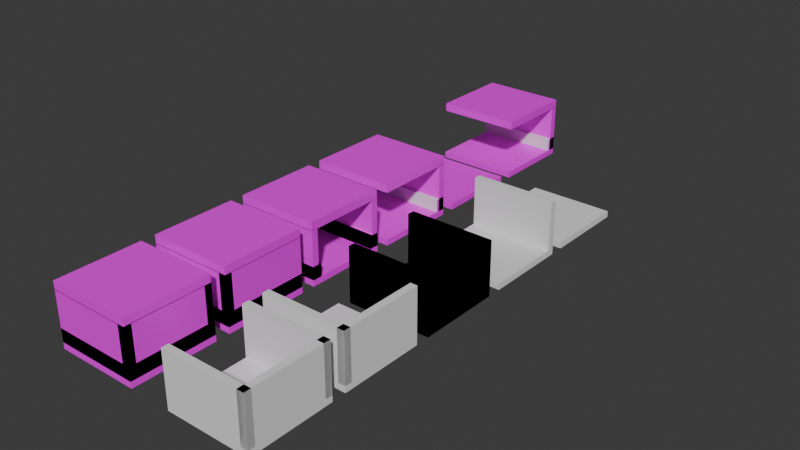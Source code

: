 # Source: TileExample.blend  (saved by Blender 4.3.34; exported with 4.5.12 LTS)
import bpy
from mathutils import Matrix  # noqa: F401  (used for matrix-valued properties, if any)

bpy.ops.wm.read_factory_settings(use_empty=True)
scene = bpy.context.scene
scene.name = 'Scene'

# ---- collections
col_collection = bpy.data.collections.new('Collection'); scene.collection.children.link(col_collection)

# ---- images (referenced by path relative to the original .blend; pixels are not part of the script)
import os
ASSET_DIR = os.environ.get("B2B_ASSET_DIR", "")  # directory of the original .blend (textures are referenced by path, not embedded)
HERE = os.path.dirname(os.path.abspath(__file__))  # packed textures are extracted next to this script under _unpacked/

def load_image(name, relpath, width, height, colorspace="sRGB"):
    """Load a texture the original file referenced (path relative to the .blend, or extracted next to this script)."""
    p = next((c for c in (os.path.join(HERE, relpath), os.path.join(ASSET_DIR, relpath)) if relpath and os.path.exists(c)), "")
    if p:
        img = bpy.data.images.load(p, check_existing=True)
        img.name = name
    else:  # same state as the original file: an image datablock whose file is absent (Cycles renders it pink)
        img = bpy.data.images.new(name, width, height)
        img.source = "FILE"
        img.filepath = "//" + (relpath or name)
    img.colorspace_settings.name = colorspace
    return img
img_carpet_texture_3628_x_3628_picture_srtvp454q7mqywzx_jpg = load_image('carpet-texture-3628-x-3628-picture-srtvp454q7mqywzx.jpg', 'carpet-texture-3628-x-3628-picture-srtvp454q7mqywzx.jpg', 1024, 1024, 'sRGB')
img_img_4535_1d7cd740_a9ca_49a9_b985_1756adbbad80_jpg = load_image('IMG_4535_1d7cd740-a9ca-49a9-b985-1756adbbad80.jpg', 'IMG_4535_1d7cd740-a9ca-49a9-b985-1756adbbad80.jpg', 1024, 1024, 'sRGB')
img_gettyimages_673515188_4e535852ebee4e8ca056a2d7b6aca4f5_jpg = load_image('GettyImages-673515188-4e535852ebee4e8ca056a2d7b6aca4f5.jpg', 'GettyImages-673515188-4e535852ebee4e8ca056a2d7b6aca4f5.jpg', 1024, 1024, 'sRGB')

# ---- materials (node trees are filled in below, after node groups)
mat_material_002 = bpy.data.materials.new('Material.002')
mat_material_001 = bpy.data.materials.new('Material.001')
mat_material_003 = bpy.data.materials.new('Material.003')
mat_material_004 = bpy.data.materials.new('Material.004')

# ---- material node trees
mat_material_002.use_nodes = True; mat_material_002.node_tree.nodes.clear()
_N = mat_material_002.node_tree.nodes; _L = mat_material_002.node_tree.links
n0 = _N.new('ShaderNodeBsdfPrincipled'); n0.name = 'Principled BSDF'; n0.location = (10, 300)
n1 = _N.new('ShaderNodeOutputMaterial'); n1.name = 'Material Output'; n1.location = (300, 300)
n2 = _N.new('ShaderNodeTexImage'); n2.name = 'Image Texture'; n2.location = (-280, 275)
n2.image = img_carpet_texture_3628_x_3628_picture_srtvp454q7mqywzx_jpg
_L.new(n0.outputs[0], n1.inputs[0])
_L.new(n2.outputs[0], n0.inputs[0])
n1.is_active_output = True
mat_material_001.use_nodes = True; mat_material_001.node_tree.nodes.clear()
_N = mat_material_001.node_tree.nodes; _L = mat_material_001.node_tree.links
n0 = _N.new('ShaderNodeBsdfPrincipled'); n0.name = 'Principled BSDF'; n0.location = (10, 300)
n1 = _N.new('ShaderNodeOutputMaterial'); n1.name = 'Material Output'; n1.location = (300, 300)
n2 = _N.new('ShaderNodeTexImage'); n2.name = 'Image Texture'; n2.location = (-280, 275)
n2.image = img_img_4535_1d7cd740_a9ca_49a9_b985_1756adbbad80_jpg
_L.new(n0.outputs[0], n1.inputs[0])
_L.new(n2.outputs[0], n0.inputs[0])
n1.is_active_output = True
mat_material_003.use_nodes = True; mat_material_003.node_tree.nodes.clear()
_N = mat_material_003.node_tree.nodes; _L = mat_material_003.node_tree.links
n0 = _N.new('ShaderNodeBsdfPrincipled'); n0.name = 'Principled BSDF'; n0.location = (10, 300)
n1 = _N.new('ShaderNodeOutputMaterial'); n1.name = 'Material Output'; n1.location = (300, 300)
_L.new(n0.outputs[0], n1.inputs[0])
n1.is_active_output = True
mat_material_004.use_nodes = True; mat_material_004.node_tree.nodes.clear()
_N = mat_material_004.node_tree.nodes; _L = mat_material_004.node_tree.links
n0 = _N.new('ShaderNodeBsdfPrincipled'); n0.name = 'Principled BSDF'; n0.location = (10, 300)
n1 = _N.new('ShaderNodeOutputMaterial'); n1.name = 'Material Output'; n1.location = (300, 300)
n2 = _N.new('ShaderNodeTexImage'); n2.name = 'Image Texture'; n2.location = (-280, 275)
n2.image = img_gettyimages_673515188_4e535852ebee4e8ca056a2d7b6aca4f5_jpg
_L.new(n0.outputs[0], n1.inputs[0])
_L.new(n2.outputs[0], n0.inputs[0])
n1.is_active_output = True

# ---- world
world_world = bpy.data.worlds.new('World'); scene.world = world_world
world_world.use_nodes = True; world_world.node_tree.nodes.clear()
_N = world_world.node_tree.nodes; _L = world_world.node_tree.links
n0 = _N.new('ShaderNodeOutputWorld'); n0.name = 'World Output'; n0.location = (300, 300)
n1 = _N.new('ShaderNodeBackground'); n1.name = 'Background'; n1.location = (10, 300)
n1.inputs[0].default_value = (0.05088, 0.05088, 0.05088, 1.0)
_L.new(n1.outputs[0], n0.inputs[0])
n0.is_active_output = True
world_world.color = (0.05088, 0.05088, 0.05088)
world_world.sun_shadow_jitter_overblur = 0.0

# ---- meshes
me_cube_023 = bpy.data.meshes.new('Cube.023')
me_cube_023.from_pydata([(-3.0, -3.0, -0.22), (-3.0, -3.0, 0.22), (-3.0, 3.0, -0.22), (-3.0, 3.0, 0.22), (3.0, -3.0, -0.22), (3.0, -3.0, 0.22), (3.0, 3.0, -0.22), (3.0, 3.0, 0.22)], [], [(0, 1, 3, 2), (2, 3, 7, 6), (6, 7, 5, 4), (4, 5, 1, 0), (2, 6, 4, 0), (7, 3, 1, 5)])
_uv = me_cube_023.uv_layers.new(name='UVMap')
_uv.uv.foreach_set('vector', [1.001, 0.9182, 1.001, 0.9974, 0.4872, 0.9974, 0.4872, 0.9182, 1.001, 0.9182, 1.001, 0.9974, 0.4872, 0.9974, 0.4872, 0.9182, 1.001, 0.9182, 1.001, 0.9974, 0.4872, 0.9974, 0.4872, 0.9182, 1.001, 0.9182, 1.001, 0.9974, 0.4872, 0.9974, 0.4872, 0.9182, 0.125, 0.5, 0.375, 0.5, 0.375, 0.75, 0.125, 0.75, 0.4966, 0.0536, 0.9949, 0.0536, 0.9949, 0.9145, 0.4966, 0.9145])
me_cube_023.update()
me_cube_036 = bpy.data.meshes.new('Cube.036')
me_cube_036.from_pydata([(-3.0, -3.0, -0.22), (-3.0, 3.0, -0.22), (-3.0, -3.0, 0.22), (3.0, -3.0, -0.22), (3.0, 3.0, -0.22), (3.0, -3.0, 0.22), (3.0, 3.0, 0.22), (-3.0, 3.0, 0.22), (-3.0, 3.0, 0.22), (-3.0, 2.5, 0.22), (-3.0, 3.0, 3.66), (3.0, 3.0, 0.22), (3.0, 2.5, 0.22), (3.0, 3.0, 3.66), (3.0, 2.5, 3.66), (-3.0, 2.5, 3.66), (-3.0, -3.0, 0.22), (-3.0, -2.5, 0.22), (-3.0, -3.0, 3.66), (3.0, -3.0, 0.22), (3.0, -2.5, 0.22), (3.0, -3.0, 3.66), (3.0, -2.5, 3.66), (-3.0, -2.5, 3.66)], [], [(1, 4, 3, 0), (0, 2, 7, 1), (3, 5, 2, 0), (4, 6, 5, 3), (6, 7, 2, 5), (1, 7, 6, 4), (9, 8, 11, 12), (8, 9, 15, 10), (11, 8, 10, 13), (12, 11, 13, 14), (14, 13, 10, 15), (9, 12, 14, 15), (16, 18, 23, 17), (17, 20, 19, 16), (19, 21, 18, 16), (20, 22, 21, 19), (22, 23, 18, 21), (17, 23, 22, 20)])
_uv = me_cube_036.uv_layers.new(name='UVMap')
_uv.uv.foreach_set('vector', [0.125, 0.5, 0.375, 0.5, 0.375, 0.75, 0.125, 0.75, 1.001, 0.9182, 1.001, 0.9974, 0.4872, 0.9974, 0.4872, 0.9182, 1.001, 0.9182, 1.001, 0.9974, 0.4872, 0.9974, 0.4872, 0.9182, 1.001, 0.9182, 1.001, 0.9974, 0.4872, 0.9974, 0.4872, 0.9182, 0.4966, 0.0536, 0.9949, 0.0536, 0.9949, 0.9145, 0.4966, 0.9145, 1.001, 0.9182, 1.001, 0.9974, 0.4872, 0.9974, 0.4872, 0.9182, 0.125, 0.5, 0.125, 0.75, 0.375, 0.75, 0.375, 0.5, 1.001, 0.9182, 0.4872, 0.9182, 0.4872, 0.9974, 1.001, 0.9974, 1.001, 0.9182, 0.4872, 0.9182, 0.4872, 0.9974, 1.001, 0.9974, 1.001, 0.9182, 0.4872, 0.9182, 0.4872, 0.9974, 1.001, 0.9974, 0.4966, 0.0536, 0.4966, 0.9145, 0.9949, 0.9145, 0.9949, 0.0536, 1.001, 0.9182, 0.4872, 0.9182, 0.4872, 0.9974, 1.001, 0.9974, 1.001, 0.9182, 1.001, 0.9974, 0.4872, 0.9974, 0.4872, 0.9182, 0.125, 0.5, 0.375, 0.5, 0.375, 0.75, 0.125, 0.75, 1.001, 0.9182, 1.001, 0.9974, 0.4872, 0.9974, 0.4872, 0.9182, 1.001, 0.9182, 1.001, 0.9974, 0.4872, 0.9974, 0.4872, 0.9182, 0.4966, 0.0536, 0.9949, 0.0536, 0.9949, 0.9145, 0.4966, 0.9145, 1.001, 0.9182, 1.001, 0.9974, 0.4872, 0.9974, 0.4872, 0.9182])
me_cube_036.update()
me_cube_038 = bpy.data.meshes.new('Cube.038')
me_cube_038.from_pydata([(-3.0, 3.0, -0.22), (3.0, 3.0, -0.22), (-3.0, 3.0, 0.22), (-3.0, -3.0, -0.22), (3.0, -3.0, -0.22), (-3.0, -3.0, 0.22), (3.0, -3.0, 0.22), (3.0, 3.0, 0.22), (-3.0, -3.0, 0.22), (-3.0, -2.5, 0.22), (-3.0, -3.0, 3.66), (3.0, -3.0, 0.22), (3.0, -2.5, 0.22), (3.0, -3.0, 3.66), (3.0, -2.5, 3.66), (-3.0, -2.5, 3.66), (-3.0, 3.0, 0.22), (-2.5, 3.0, 0.22), (-3.0, 3.0, 3.66), (-3.0, -3.0, 0.22), (-2.5, -3.0, 0.22), (-3.0, -3.0, 3.66), (-2.5, -3.0, 3.66), (-2.5, 3.0, 3.66)], [], [(1, 4, 3, 0), (0, 2, 7, 1), (3, 5, 2, 0), (4, 6, 5, 3), (6, 7, 2, 5), (1, 7, 6, 4), (9, 12, 11, 8), (8, 10, 15, 9), (11, 13, 10, 8), (12, 14, 13, 11), (14, 15, 10, 13), (9, 15, 14, 12), (16, 18, 23, 17), (17, 20, 19, 16), (19, 21, 18, 16), (20, 22, 21, 19), (22, 23, 18, 21), (17, 23, 22, 20)])
_uv = me_cube_038.uv_layers.new(name='UVMap')
_uv.uv.foreach_set('vector', [0.125, 0.5, 0.375, 0.5, 0.375, 0.75, 0.125, 0.75, 1.001, 0.9182, 1.001, 0.9974, 0.4872, 0.9974, 0.4872, 0.9182, 1.001, 0.9182, 1.001, 0.9974, 0.4872, 0.9974, 0.4872, 0.9182, 1.001, 0.9182, 1.001, 0.9974, 0.4872, 0.9974, 0.4872, 0.9182, 0.625, 0.5, 0.875, 0.5, 0.875, 0.75, 0.625, 0.75, 1.001, 0.9182, 1.001, 0.9974, 0.4872, 0.9974, 0.4872, 0.9182, 0.125, 0.5, 0.375, 0.5, 0.375, 0.75, 0.125, 0.75, 1.001, 0.9182, 1.001, 0.9974, 0.4872, 0.9974, 0.4872, 0.9182, 1.001, 0.9182, 1.001, 0.9974, 0.4872, 0.9974, 0.4872, 0.9182, 1.001, 0.9182, 1.001, 0.9974, 0.4872, 0.9974, 0.4872, 0.9182, 0.4966, 0.0536, 0.9949, 0.0536, 0.9949, 0.9145, 0.4966, 0.9145, 1.001, 0.9182, 1.001, 0.9974, 0.4872, 0.9974, 0.4872, 0.9182, 1.001, 0.9182, 1.001, 0.9974, 0.4872, 0.9974, 0.4872, 0.9182, 0.125, 0.5, 0.375, 0.5, 0.375, 0.75, 0.125, 0.75, 1.001, 0.9182, 1.001, 0.9974, 0.4872, 0.9974, 0.4872, 0.9182, 1.001, 0.9182, 1.001, 0.9974, 0.4872, 0.9974, 0.4872, 0.9182, 0.4966, 0.0536, 0.9949, 0.0536, 0.9949, 0.9145, 0.4966, 0.9145, 1.001, 0.9182, 1.001, 0.9974, 0.4872, 0.9974, 0.4872, 0.9182])
me_cube_038.materials.append(None)
me_cube_038.update()
me_cube_047 = bpy.data.meshes.new('Cube.047')
me_cube_047.from_pydata([(-3.0, -3.0, -0.22), (-3.0, 3.0, -0.22), (-3.0, -3.0, 0.22), (3.0, -3.0, -0.22), (3.0, 3.0, -0.22), (3.0, -3.0, 0.22), (3.0, 3.0, 0.22), (-3.0, 3.0, 0.22), (-3.0, 3.0, 0.22), (-3.0, 3.0, 3.66), (-3.0, 2.5, 0.22), (-3.0, 2.5, 3.66), (3.0, 3.0, 0.22), (3.0, 3.0, 3.66), (3.0, 2.5, 0.22), (3.0, 2.5, 3.66)], [], [(1, 4, 3, 0), (0, 2, 7, 1), (3, 5, 2, 0), (4, 6, 5, 3), (6, 7, 2, 5), (1, 7, 6, 4), (8, 10, 11, 9), (10, 14, 15, 11), (14, 12, 13, 15), (12, 8, 9, 13), (10, 8, 12, 14), (15, 13, 9, 11)])
_uv = me_cube_047.uv_layers.new(name='UVMap')
_uv.uv.foreach_set('vector', [0.125, 0.5, 0.375, 0.5, 0.375, 0.75, 0.125, 0.75, 1.001, 0.9182, 1.001, 0.9974, 0.4872, 0.9974, 0.4872, 0.9182, 1.001, 0.9182, 1.001, 0.9974, 0.4872, 0.9974, 0.4872, 0.9182, 1.001, 0.9182, 1.001, 0.9974, 0.4872, 0.9974, 0.4872, 0.9182, 0.4966, 0.0536, 0.9949, 0.0536, 0.9949, 0.9145, 0.4966, 0.9145, 1.001, 0.9182, 1.001, 0.9974, 0.4872, 0.9974, 0.4872, 0.9182, 1.001, 0.9182, 0.4872, 0.9182, 0.4872, 0.9974, 1.001, 0.9974, 1.001, 0.9182, 0.4872, 0.9182, 0.4872, 0.9974, 1.001, 0.9974, 1.001, 0.9182, 0.4872, 0.9182, 0.4872, 0.9974, 1.001, 0.9974, 1.001, 0.9182, 0.4872, 0.9182, 0.4872, 0.9974, 1.001, 0.9974, 0.125, 0.5, 0.125, 0.75, 0.375, 0.75, 0.375, 0.5, 0.4966, 0.0536, 0.4966, 0.9145, 0.9949, 0.9145, 0.9949, 0.0536])
me_cube_047.update()
me_cube_062 = bpy.data.meshes.new('Cube.062')
me_cube_062.from_pydata([(-3.0, 3.0, 0.22), (-3.0, 2.5, 0.22), (-3.0, 3.0, 3.66), (3.0, 3.0, 0.22), (3.0, 2.5, 0.22), (3.0, 3.0, 3.66), (3.0, 2.5, 3.66), (-3.0, 2.5, 3.66), (3.0, -3.0, -0.22), (-3.0, -3.0, -0.22), (3.0, -3.0, 0.22), (3.0, 3.0, -0.22), (-3.0, 3.0, -0.22), (3.0, 3.0, 0.22), (-3.0, 3.0, 0.22), (-3.0, -3.0, 0.22), (3.0, -3.0, 0.22), (2.5, -3.0, 0.22), (3.0, -3.0, 3.66), (3.0, 3.0, 0.22), (2.5, 3.0, 0.22), (3.0, 3.0, 3.66), (2.5, 3.0, 3.66), (2.5, -3.0, 3.66), (-3.0, -3.0, 0.22), (-2.5, -3.0, 0.22), (-3.0, -3.0, 3.66), (-3.0, 3.0, 0.22), (-2.5, 3.0, 0.22), (-3.0, 3.0, 3.66), (-2.5, 3.0, 3.66), (-2.5, -3.0, 3.66)], [], [(1, 0, 3, 4), (0, 1, 7, 2), (3, 0, 2, 5), (4, 3, 5, 6), (6, 5, 2, 7), (1, 4, 6, 7), (9, 12, 11, 8), (8, 10, 15, 9), (11, 13, 10, 8), (12, 14, 13, 11), (14, 15, 10, 13), (9, 15, 14, 12), (16, 18, 23, 17), (17, 20, 19, 16), (19, 21, 18, 16), (20, 22, 21, 19), (22, 23, 18, 21), (17, 23, 22, 20), (25, 24, 27, 28), (24, 25, 31, 26), (27, 24, 26, 29), (28, 27, 29, 30), (30, 29, 26, 31), (25, 28, 30, 31)])
_uv = me_cube_062.uv_layers.new(name='UVMap')
_uv.uv.foreach_set('vector', [0.125, 0.5, 0.125, 0.75, 0.375, 0.75, 0.375, 0.5, 1.001, 0.9182, 0.4872, 0.9182, 0.4872, 0.9974, 1.001, 0.9974, 1.001, 0.9182, 0.4872, 0.9182, 0.4872, 0.9974, 1.001, 0.9974, 1.001, 0.9182, 0.4872, 0.9182, 0.4872, 0.9974, 1.001, 0.9974, 0.4966, 0.0536, 0.4966, 0.9145, 0.9949, 0.9145, 0.9949, 0.0536, 1.001, 0.9182, 0.4872, 0.9182, 0.4872, 0.9974, 1.001, 0.9974, 0.125, 0.5, 0.375, 0.5, 0.375, 0.75, 0.125, 0.75, 1.001, 0.9182, 1.001, 0.9974, 0.4872, 0.9974, 0.4872, 0.9182, 1.001, 0.9182, 1.001, 0.9974, 0.4872, 0.9974, 0.4872, 0.9182, 1.001, 0.9182, 1.001, 0.9974, 0.4872, 0.9974, 0.4872, 0.9182, 0.4966, 0.0536, 0.9949, 0.0536, 0.9949, 0.9145, 0.4966, 0.9145, 1.001, 0.9182, 1.001, 0.9974, 0.4872, 0.9974, 0.4872, 0.9182, 1.001, 0.9182, 1.001, 0.9974, 0.4872, 0.9974, 0.4872, 0.9182, 0.125, 0.5, 0.375, 0.5, 0.375, 0.75, 0.125, 0.75, 1.001, 0.9182, 1.001, 0.9974, 0.4872, 0.9974, 0.4872, 0.9182, 1.001, 0.9182, 1.001, 0.9974, 0.4872, 0.9974, 0.4872, 0.9182, 0.4966, 0.0536, 0.9949, 0.0536, 0.9949, 0.9145, 0.4966, 0.9145, 1.001, 0.9182, 1.001, 0.9974, 0.4872, 0.9974, 0.4872, 0.9182, 0.125, 0.5, 0.125, 0.75, 0.375, 0.75, 0.375, 0.5, 1.001, 0.9182, 0.4872, 0.9182, 0.4872, 0.9974, 1.001, 0.9974, 1.001, 0.9182, 0.4872, 0.9182, 0.4872, 0.9974, 1.001, 0.9974, 1.001, 0.9182, 0.4872, 0.9182, 0.4872, 0.9974, 1.001, 0.9974, 0.4966, 0.0536, 0.4966, 0.9145, 0.9949, 0.9145, 0.9949, 0.0536, 1.001, 0.9182, 0.4872, 0.9182, 0.4872, 0.9974, 1.001, 0.9974])
me_cube_062.update()
me_cube_001 = bpy.data.meshes.new('Cube.001')
me_cube_001.from_pydata([(-3.0, -3.0, -0.22), (-3.0, 3.0, -0.22), (-3.0, -3.0, 0.22), (3.0, -3.0, -0.22), (3.0, 3.0, -0.22), (3.0, -3.0, 0.22), (3.0, 3.0, 0.22), (-3.0, 3.0, 0.22), (-3.0, 3.0, 0.22), (-3.0, 3.0, 3.66), (-3.0, 2.5, 0.22), (-3.0, 2.5, 3.66), (3.0, 3.0, 0.22), (3.0, 3.0, 3.66), (3.0, 2.5, 0.22), (3.0, 2.5, 3.66), (-3.0, 3.0, 0.22), (-3.0, 3.0, 1.16), (-3.0, 2.3, 0.22), (-3.0, 2.3, 1.16), (3.0, 3.0, 0.22), (3.0, 3.0, 1.16), (3.0, 2.3, 0.22), (3.0, 2.3, 1.16), (-3.0, -3.0, 3.63), (-3.0, 3.0, 3.63), (-3.0, -3.0, 4.22), (3.0, -3.0, 3.63), (3.0, 3.0, 3.63), (3.0, -3.0, 4.22), (3.0, 3.0, 4.22), (-3.0, 3.0, 4.22)], [], [(1, 4, 3, 0), (0, 2, 7, 1), (3, 5, 2, 0), (4, 6, 5, 3), (6, 7, 2, 5), (1, 7, 6, 4), (8, 10, 11, 9), (10, 14, 15, 11), (14, 12, 13, 15), (12, 8, 9, 13), (10, 8, 12, 14), (15, 13, 9, 11), (16, 18, 19, 17), (18, 22, 23, 19), (22, 20, 21, 23), (20, 16, 17, 21), (18, 16, 20, 22), (23, 21, 17, 19), (25, 28, 27, 24), (24, 26, 31, 25), (27, 29, 26, 24), (28, 30, 29, 27), (30, 31, 26, 29), (25, 31, 30, 28)])
me_cube_001.polygons.foreach_set('material_index', [0, 0, 0, 0, 0, 0, 1, 1, 1, 1, 1, 1, 1, 2, 1, 1, 1, 2, 3, 0, 0, 0, 0, 0])
_uv = me_cube_001.uv_layers.new(name='UVMap')
_uv.uv.foreach_set('vector', [0.125, 0.5, 0.375, 0.5, 0.375, 0.75, 0.125, 0.75, 1.001, 0.9182, 1.001, 0.9974, 0.4872, 0.9974, 0.4872, 0.9182, 1.001, 0.9182, 1.001, 0.9974, 0.4872, 0.9974, 0.4872, 0.9182, 1.001, 0.9182, 1.001, 0.9974, 0.4872, 0.9974, 0.4872, 0.9182, 1.052, 1.014, 0.4392, 1.014, 0.4392, -0.04573, 1.052, -0.04573, 1.001, 0.9182, 1.001, 0.9974, 0.4872, 0.9974, 0.4872, 0.9182, 1.001, 0.9182, 0.4872, 0.9182, 0.4872, 0.9974, 1.001, 0.9974, 0.9165, 0.00976, 0.05945, 0.00976, 0.05945, 1.002, 0.9165, 1.002, 1.001, 0.9182, 0.4872, 0.9182, 0.4872, 0.9974, 1.001, 0.9974, 1.001, 0.9182, 0.4872, 0.9182, 0.4872, 0.9974, 1.001, 0.9974, 0.125, 0.5, 0.125, 0.75, 0.375, 0.75, 0.375, 0.5, 0.4966, 0.0536, 0.4966, 0.9145, 0.9949, 0.9145, 0.9949, 0.0536, 1.001, 0.9182, 0.4872, 0.9182, 0.4872, 0.9974, 1.001, 0.9974, 0.9165, 0.00976, 0.05945, 0.00976, 0.05945, 1.002, 0.9165, 1.002, 1.001, 0.9182, 0.4872, 0.9182, 0.4872, 0.9974, 1.001, 0.9974, 1.001, 0.9182, 0.4872, 0.9182, 0.4872, 0.9974, 1.001, 0.9974, 0.125, 0.5, 0.125, 0.75, 0.375, 0.75, 0.375, 0.5, 0.4966, 0.0536, 0.4966, 0.9145, 0.9949, 0.9145, 0.9949, 0.0536, -0.4786, -0.4748, 1.478, -0.4748, 1.478, 1.482, -0.4786, 1.482, 1.001, 0.9182, 1.001, 0.9974, 0.4872, 0.9974, 0.4872, 0.9182, 1.001, 0.9182, 1.001, 0.9974, 0.4872, 0.9974, 0.4872, 0.9182, 1.001, 0.9182, 1.001, 0.9974, 0.4872, 0.9974, 0.4872, 0.9182, 1.052, 1.014, 0.4392, 1.014, 0.4392, -0.04573, 1.052, -0.04573, 1.001, 0.9182, 1.001, 0.9974, 0.4872, 0.9974, 0.4872, 0.9182])
me_cube_001.materials.append(mat_material_002)
me_cube_001.materials.append(mat_material_001)
me_cube_001.materials.append(mat_material_003)
me_cube_001.materials.append(mat_material_004)
me_cube_001.update()
me_cube_003 = bpy.data.meshes.new('Cube.003')
me_cube_003.from_pydata([(-3.0, -3.0, -0.22), (-3.0, 3.0, -0.22), (-3.0, -3.0, 0.22), (3.0, -3.0, -0.22), (3.0, 3.0, -0.22), (3.0, -3.0, 0.22), (3.0, 3.0, 0.22), (-3.0, 3.0, 0.22), (-3.0, 3.0, 0.22), (-3.0, 2.5, 0.22), (-3.0, 3.0, 3.66), (3.0, 3.0, 0.22), (3.0, 2.5, 0.22), (3.0, 3.0, 3.66), (3.0, 2.5, 3.66), (-3.0, 2.5, 3.66), (-3.0, -3.0, 0.22), (-3.0, -2.5, 0.22), (-3.0, -3.0, 3.66), (3.0, -3.0, 0.22), (3.0, -2.5, 0.22), (3.0, -3.0, 3.66), (3.0, -2.5, 3.66), (-3.0, -2.5, 3.66)], [], [(1, 4, 3, 0), (0, 2, 7, 1), (3, 5, 2, 0), (4, 6, 5, 3), (6, 7, 2, 5), (1, 7, 6, 4), (9, 8, 11, 12), (8, 9, 15, 10), (11, 8, 10, 13), (12, 11, 13, 14), (14, 13, 10, 15), (9, 12, 14, 15), (16, 18, 23, 17), (17, 20, 19, 16), (19, 21, 18, 16), (20, 22, 21, 19), (22, 23, 18, 21), (17, 23, 22, 20)])
_uv = me_cube_003.uv_layers.new(name='UVMap')
_uv.uv.foreach_set('vector', [0.125, 0.5, 0.375, 0.5, 0.375, 0.75, 0.125, 0.75, 1.001, 0.9182, 1.001, 0.9974, 0.4872, 0.9974, 0.4872, 0.9182, 1.001, 0.9182, 1.001, 0.9974, 0.4872, 0.9974, 0.4872, 0.9182, 1.001, 0.9182, 1.001, 0.9974, 0.4872, 0.9974, 0.4872, 0.9182, 0.4966, 0.0536, 0.9949, 0.0536, 0.9949, 0.9145, 0.4966, 0.9145, 1.001, 0.9182, 1.001, 0.9974, 0.4872, 0.9974, 0.4872, 0.9182, 0.125, 0.5, 0.125, 0.75, 0.375, 0.75, 0.375, 0.5, 1.001, 0.9182, 0.4872, 0.9182, 0.4872, 0.9974, 1.001, 0.9974, 1.001, 0.9182, 0.4872, 0.9182, 0.4872, 0.9974, 1.001, 0.9974, 1.001, 0.9182, 0.4872, 0.9182, 0.4872, 0.9974, 1.001, 0.9974, 0.4966, 0.0536, 0.4966, 0.9145, 0.9949, 0.9145, 0.9949, 0.0536, 1.001, 0.9182, 0.4872, 0.9182, 0.4872, 0.9974, 1.001, 0.9974, 1.001, 0.9182, 1.001, 0.9974, 0.4872, 0.9974, 0.4872, 0.9182, 0.125, 0.5, 0.375, 0.5, 0.375, 0.75, 0.125, 0.75, 1.001, 0.9182, 1.001, 0.9974, 0.4872, 0.9974, 0.4872, 0.9182, 1.001, 0.9182, 1.001, 0.9974, 0.4872, 0.9974, 0.4872, 0.9182, 0.4966, 0.0536, 0.9949, 0.0536, 0.9949, 0.9145, 0.4966, 0.9145, 1.001, 0.9182, 1.001, 0.9974, 0.4872, 0.9974, 0.4872, 0.9182])
me_cube_003.update()
me_cube_014 = bpy.data.meshes.new('Cube.014')
me_cube_014.from_pydata([(-3.0, -3.0, -0.22), (-3.0, 3.0, -0.22), (-3.0, -3.0, 0.22), (3.0, -3.0, -0.22), (3.0, 3.0, -0.22), (3.0, -3.0, 0.22), (3.0, 3.0, 0.22), (-3.0, 3.0, 0.22)], [], [(1, 4, 3, 0), (0, 2, 7, 1), (3, 5, 2, 0), (4, 6, 5, 3), (6, 7, 2, 5), (1, 7, 6, 4)])
_uv = me_cube_014.uv_layers.new(name='UVMap')
_uv.uv.foreach_set('vector', [0.125, 0.5, 0.375, 0.5, 0.375, 0.75, 0.125, 0.75, 1.001, 0.9182, 1.001, 0.9974, 0.4872, 0.9974, 0.4872, 0.9182, 1.001, 0.9182, 1.001, 0.9974, 0.4872, 0.9974, 0.4872, 0.9182, 1.001, 0.9182, 1.001, 0.9974, 0.4872, 0.9974, 0.4872, 0.9182, 1.052, 1.014, 0.4392, 1.014, 0.4392, -0.04573, 1.052, -0.04573, 1.001, 0.9182, 1.001, 0.9974, 0.4872, 0.9974, 0.4872, 0.9182])
me_cube_014.materials.append(mat_material_002)
me_cube_014.materials.append(mat_material_001)
me_cube_014.update()
me_cube_028 = bpy.data.meshes.new('Cube.028')
me_cube_028.from_pydata([(-3.0, -3.0, -0.22), (-3.0, 3.0, -0.22), (-3.0, -3.0, 0.22), (3.0, -3.0, -0.22), (3.0, 3.0, -0.22), (3.0, -3.0, 0.22), (3.0, 3.0, 0.22), (-3.0, 3.0, 0.22)], [], [(1, 4, 3, 0), (0, 2, 7, 1), (3, 5, 2, 0), (4, 6, 5, 3), (6, 7, 2, 5), (1, 7, 6, 4)])
_uv = me_cube_028.uv_layers.new(name='UVMap')
_uv.uv.foreach_set('vector', [0.125, 0.5, 0.375, 0.5, 0.375, 0.75, 0.125, 0.75, 1.001, 0.9182, 1.001, 0.9974, 0.4872, 0.9974, 0.4872, 0.9182, 1.001, 0.9182, 1.001, 0.9974, 0.4872, 0.9974, 0.4872, 0.9182, 1.001, 0.9182, 1.001, 0.9974, 0.4872, 0.9974, 0.4872, 0.9182, 1.052, 1.014, 0.4392, 1.014, 0.4392, -0.04573, 1.052, -0.04573, 1.001, 0.9182, 1.001, 0.9974, 0.4872, 0.9974, 0.4872, 0.9182])
me_cube_028.materials.append(mat_material_002)
me_cube_028.materials.append(mat_material_001)
me_cube_028.update()
me_cube_029 = bpy.data.meshes.new('Cube.029')
me_cube_029.from_pydata([(-3.0, 3.0, 0.22), (-3.0, 3.0, 3.66), (-3.0, 2.5, 0.22), (-3.0, 2.5, 3.66), (3.0, 3.0, 0.22), (3.0, 3.0, 3.66), (3.0, 2.5, 0.22), (3.0, 2.5, 3.66)], [], [(0, 2, 3, 1), (2, 6, 7, 3), (6, 4, 5, 7), (4, 0, 1, 5), (2, 0, 4, 6), (7, 5, 1, 3)])
me_cube_029.polygons.foreach_set('material_index', [1, 1, 1, 1, 1, 1])
_uv = me_cube_029.uv_layers.new(name='UVMap')
_uv.uv.foreach_set('vector', [1.001, 0.9182, 0.4872, 0.9182, 0.4872, 0.9974, 1.001, 0.9974, 0.9165, 0.00976, 0.05945, 0.00976, 0.05945, 1.002, 0.9165, 1.002, 1.001, 0.9182, 0.4872, 0.9182, 0.4872, 0.9974, 1.001, 0.9974, 1.001, 0.9182, 0.4872, 0.9182, 0.4872, 0.9974, 1.001, 0.9974, 0.125, 0.5, 0.125, 0.75, 0.375, 0.75, 0.375, 0.5, 0.4966, 0.0536, 0.4966, 0.9145, 0.9949, 0.9145, 0.9949, 0.0536])
me_cube_029.materials.append(mat_material_002)
me_cube_029.materials.append(mat_material_001)
me_cube_029.update()
me_cube_030 = bpy.data.meshes.new('Cube.030')
me_cube_030.from_pydata([(-3.0, 3.0, 0.22), (-3.0, 3.0, 1.16), (-3.0, 2.3, 0.22), (-3.0, 2.3, 1.16), (3.0, 3.0, 0.22), (3.0, 3.0, 1.16), (3.0, 2.3, 0.22), (3.0, 2.3, 1.16)], [], [(0, 2, 3, 1), (2, 6, 7, 3), (6, 4, 5, 7), (4, 0, 1, 5), (2, 0, 4, 6), (7, 5, 1, 3)])
me_cube_030.polygons.foreach_set('material_index', [1, 2, 1, 1, 1, 2])
_uv = me_cube_030.uv_layers.new(name='UVMap')
_uv.uv.foreach_set('vector', [1.001, 0.9182, 0.4872, 0.9182, 0.4872, 0.9974, 1.001, 0.9974, 0.9165, 0.00976, 0.05945, 0.00976, 0.05945, 1.002, 0.9165, 1.002, 1.001, 0.9182, 0.4872, 0.9182, 0.4872, 0.9974, 1.001, 0.9974, 1.001, 0.9182, 0.4872, 0.9182, 0.4872, 0.9974, 1.001, 0.9974, 0.125, 0.5, 0.125, 0.75, 0.375, 0.75, 0.375, 0.5, 0.4966, 0.0536, 0.4966, 0.9145, 0.9949, 0.9145, 0.9949, 0.0536])
me_cube_030.materials.append(mat_material_002)
me_cube_030.materials.append(mat_material_001)
me_cube_030.materials.append(mat_material_003)
me_cube_030.update()
me_cube_031 = bpy.data.meshes.new('Cube.031')
me_cube_031.from_pydata([(-3.0, -3.0, -0.37), (-3.0, 3.0, -0.37), (-3.0, -3.0, 0.22), (3.0, -3.0, -0.37), (3.0, 3.0, -0.37), (3.0, -3.0, 0.22), (3.0, 3.0, 0.22), (-3.0, 3.0, 0.22)], [], [(1, 4, 3, 0), (0, 2, 7, 1), (3, 5, 2, 0), (4, 6, 5, 3), (6, 7, 2, 5), (1, 7, 6, 4)])
me_cube_031.polygons.foreach_set('material_index', [2, 0, 0, 0, 0, 0])
_uv = me_cube_031.uv_layers.new(name='UVMap')
_uv.uv.foreach_set('vector', [-0.4786, -0.4748, 1.478, -0.4748, 1.478, 1.482, -0.4786, 1.482, 1.001, 0.9182, 1.001, 0.9974, 0.4872, 0.9974, 0.4872, 0.9182, 1.001, 0.9182, 1.001, 0.9974, 0.4872, 0.9974, 0.4872, 0.9182, 1.001, 0.9182, 1.001, 0.9974, 0.4872, 0.9974, 0.4872, 0.9182, 1.052, 1.014, 0.4392, 1.014, 0.4392, -0.04573, 1.052, -0.04573, 1.001, 0.9182, 1.001, 0.9974, 0.4872, 0.9974, 0.4872, 0.9182])
me_cube_031.materials.append(mat_material_002)
me_cube_031.materials.append(mat_material_001)
me_cube_031.materials.append(mat_material_004)
me_cube_031.update()
me_cube_032 = bpy.data.meshes.new('Cube.032')
me_cube_032.from_pydata([(-3.0, 3.0, -3.78), (-3.0, 2.3, -3.78), (-3.0, 3.0, -2.84), (3.0, 3.0, -3.78), (3.0, 2.3, -3.78), (3.0, 3.0, -2.84), (3.0, 2.3, -2.84), (-3.0, 2.3, -2.84)], [], [(1, 0, 3, 4), (0, 1, 7, 2), (3, 0, 2, 5), (4, 3, 5, 6), (6, 5, 2, 7), (1, 4, 6, 7)])
me_cube_032.polygons.foreach_set('material_index', [1, 1, 1, 1, 3, 3])
_uv = me_cube_032.uv_layers.new(name='UVMap')
_uv.uv.foreach_set('vector', [0.125, 0.5, 0.125, 0.75, 0.375, 0.75, 0.375, 0.5, 1.001, 0.9182, 0.4872, 0.9182, 0.4872, 0.9974, 1.001, 0.9974, 1.001, 0.9182, 0.4872, 0.9182, 0.4872, 0.9974, 1.001, 0.9974, 1.001, 0.9182, 0.4872, 0.9182, 0.4872, 0.9974, 1.001, 0.9974, 0.4966, 0.0536, 0.4966, 0.9145, 0.9949, 0.9145, 0.9949, 0.0536, 0.9165, 0.00976, 0.05945, 0.00976, 0.05945, 1.002, 0.9165, 1.002])
me_cube_032.materials.append(mat_material_002)
me_cube_032.materials.append(mat_material_001)
me_cube_032.materials.append(mat_material_004)
me_cube_032.materials.append(mat_material_003)
me_cube_032.update()
me_cube_034 = bpy.data.meshes.new('Cube.034')
me_cube_034.from_pydata([(-3.0, -3.0, -3.78), (-3.0, -2.3, -3.78), (-3.0, -3.0, -2.84), (3.0, -3.0, -3.78), (3.0, -2.3, -3.78), (3.0, -3.0, -2.84), (3.0, -2.3, -2.84), (-3.0, -2.3, -2.84)], [], [(1, 4, 3, 0), (0, 2, 7, 1), (3, 5, 2, 0), (4, 6, 5, 3), (6, 7, 2, 5), (1, 7, 6, 4)])
me_cube_034.polygons.foreach_set('material_index', [1, 1, 1, 1, 3, 3])
_uv = me_cube_034.uv_layers.new(name='UVMap')
_uv.uv.foreach_set('vector', [0.125, 0.5, 0.375, 0.5, 0.375, 0.75, 0.125, 0.75, 1.001, 0.9182, 1.001, 0.9974, 0.4872, 0.9974, 0.4872, 0.9182, 1.001, 0.9182, 1.001, 0.9974, 0.4872, 0.9974, 0.4872, 0.9182, 1.001, 0.9182, 1.001, 0.9974, 0.4872, 0.9974, 0.4872, 0.9182, 0.4966, 0.0536, 0.9949, 0.0536, 0.9949, 0.9145, 0.4966, 0.9145, 0.9165, 0.00976, 0.9165, 1.002, 0.05945, 1.002, 0.05945, 0.00976])
me_cube_034.materials.append(mat_material_002)
me_cube_034.materials.append(mat_material_001)
me_cube_034.materials.append(mat_material_004)
me_cube_034.materials.append(mat_material_003)
me_cube_034.update()
me_cube_037 = bpy.data.meshes.new('Cube.037')
me_cube_037.from_pydata([(-3.0, -3.0, -0.22), (-3.0, 3.0, -0.22), (-3.0, -3.0, 0.22), (3.0, -3.0, -0.22), (3.0, 3.0, -0.22), (3.0, -3.0, 0.22), (3.0, 3.0, 0.22), (-3.0, 3.0, 0.22), (-3.0, -3.0, 3.63), (-3.0, 3.0, 3.63), (-3.0, -3.0, 4.22), (3.0, -3.0, 3.63), (3.0, 3.0, 3.63), (3.0, -3.0, 4.22), (3.0, 3.0, 4.22), (-3.0, 3.0, 4.22), (3.0, 3.0, 0.22), (3.0, 2.3, 0.22), (3.0, 3.0, 1.16), (-3.0, 3.0, 0.22), (-3.0, 2.3, 0.22), (-3.0, 3.0, 1.16), (-3.0, 2.3, 1.16), (3.0, 2.3, 1.16), (3.0, -3.0, 0.22), (3.0, -2.3, 0.22), (3.0, -3.0, 1.16), (-3.0, -3.0, 0.22), (-3.0, -2.3, 0.22), (-3.0, -3.0, 1.16), (-3.0, -2.3, 1.16), (3.0, -2.3, 1.16), (-3.0, 3.0, 0.22), (-3.0, 2.5, 0.22), (-3.0, 3.0, 3.66), (3.0, 3.0, 0.22), (3.0, 2.5, 0.22), (3.0, 3.0, 3.66), (3.0, 2.5, 3.66), (-3.0, 2.5, 3.66), (-3.0, -3.0, 0.22), (-3.0, -2.5, 0.22), (-3.0, -3.0, 3.66), (3.0, -3.0, 0.22), (3.0, -2.5, 0.22), (3.0, -3.0, 3.66), (3.0, -2.5, 3.66), (-3.0, -2.5, 3.66)], [], [(0, 2, 7, 1), (1, 4, 3, 0), (3, 5, 2, 0), (4, 6, 5, 3), (6, 7, 2, 5), (1, 7, 6, 4), (9, 12, 11, 8), (8, 10, 15, 9), (11, 13, 10, 8), (12, 14, 13, 11), (14, 15, 10, 13), (9, 15, 14, 12), (17, 20, 19, 16), (16, 18, 23, 17), (19, 21, 18, 16), (20, 22, 21, 19), (22, 23, 18, 21), (17, 23, 22, 20), (25, 24, 27, 28), (24, 25, 31, 26), (27, 24, 26, 29), (28, 27, 29, 30), (30, 29, 26, 31), (25, 28, 30, 31), (33, 32, 35, 36), (32, 33, 39, 34), (35, 32, 34, 37), (36, 35, 37, 38), (38, 37, 34, 39), (33, 36, 38, 39), (41, 44, 43, 40), (40, 42, 47, 41), (43, 45, 42, 40), (44, 46, 45, 43), (46, 47, 42, 45), (41, 47, 46, 44)])
me_cube_037.polygons.foreach_set('material_index', [0, 0, 0, 0, 0, 0, 2, 0, 0, 0, 0, 0, 1, 1, 1, 1, 3, 3, 1, 1, 1, 1, 3, 3, 1, 1, 1, 1, 1, 1, 1, 1, 1, 1, 1, 1])
_uv = me_cube_037.uv_layers.new(name='UVMap')
_uv.uv.foreach_set('vector', [1.001, 0.9182, 1.001, 0.9974, 0.4872, 0.9974, 0.4872, 0.9182, 0.125, 0.5, 0.375, 0.5, 0.375, 0.75, 0.125, 0.75, 1.001, 0.9182, 1.001, 0.9974, 0.4872, 0.9974, 0.4872, 0.9182, 1.001, 0.9182, 1.001, 0.9974, 0.4872, 0.9974, 0.4872, 0.9182, 1.052, 1.014, 0.4392, 1.014, 0.4392, -0.04573, 1.052, -0.04573, 1.001, 0.9182, 1.001, 0.9974, 0.4872, 0.9974, 0.4872, 0.9182, -0.4786, -0.4748, 1.478, -0.4748, 1.478, 1.482, -0.4786, 1.482, 1.001, 0.9182, 1.001, 0.9974, 0.4872, 0.9974, 0.4872, 0.9182, 1.001, 0.9182, 1.001, 0.9974, 0.4872, 0.9974, 0.4872, 0.9182, 1.001, 0.9182, 1.001, 0.9974, 0.4872, 0.9974, 0.4872, 0.9182, 1.052, 1.014, 0.4392, 1.014, 0.4392, -0.04573, 1.052, -0.04573, 1.001, 0.9182, 1.001, 0.9974, 0.4872, 0.9974, 0.4872, 0.9182, 0.125, 0.5, 0.375, 0.5, 0.375, 0.75, 0.125, 0.75, 1.001, 0.9182, 1.001, 0.9974, 0.4872, 0.9974, 0.4872, 0.9182, 1.001, 0.9182, 1.001, 0.9974, 0.4872, 0.9974, 0.4872, 0.9182, 1.001, 0.9182, 1.001, 0.9974, 0.4872, 0.9974, 0.4872, 0.9182, 0.4966, 0.0536, 0.9949, 0.0536, 0.9949, 0.9145, 0.4966, 0.9145, 0.9165, 0.00976, 0.9165, 1.002, 0.05945, 1.002, 0.05945, 0.00976, 0.125, 0.5, 0.125, 0.75, 0.375, 0.75, 0.375, 0.5, 1.001, 0.9182, 0.4872, 0.9182, 0.4872, 0.9974, 1.001, 0.9974, 1.001, 0.9182, 0.4872, 0.9182, 0.4872, 0.9974, 1.001, 0.9974, 1.001, 0.9182, 0.4872, 0.9182, 0.4872, 0.9974, 1.001, 0.9974, 0.4966, 0.0536, 0.4966, 0.9145, 0.9949, 0.9145, 0.9949, 0.0536, 0.9165, 0.00976, 0.05945, 0.00976, 0.05945, 1.002, 0.9165, 1.002, 0.125, 0.5, 0.125, 0.75, 0.375, 0.75, 0.375, 0.5, 1.001, 0.9182, 0.4872, 0.9182, 0.4872, 0.9974, 1.001, 0.9974, 1.001, 0.9182, 0.4872, 0.9182, 0.4872, 0.9974, 1.001, 0.9974, 1.001, 0.9182, 0.4872, 0.9182, 0.4872, 0.9974, 1.001, 0.9974, 0.4966, 0.0536, 0.4966, 0.9145, 0.9949, 0.9145, 0.9949, 0.0536, 0.9165, 0.00976, 0.05945, 0.00976, 0.05945, 1.002, 0.9165, 1.002, 0.125, 0.5, 0.375, 0.5, 0.375, 0.75, 0.125, 0.75, 1.001, 0.9182, 1.001, 0.9974, 0.4872, 0.9974, 0.4872, 0.9182, 1.001, 0.9182, 1.001, 0.9974, 0.4872, 0.9974, 0.4872, 0.9182, 1.001, 0.9182, 1.001, 0.9974, 0.4872, 0.9974, 0.4872, 0.9182, 0.4966, 0.0536, 0.9949, 0.0536, 0.9949, 0.9145, 0.4966, 0.9145, 0.9165, 0.00976, 0.9165, 1.002, 0.05945, 1.002, 0.05945, 0.00976])
me_cube_037.materials.append(mat_material_002)
me_cube_037.materials.append(mat_material_001)
me_cube_037.materials.append(mat_material_004)
me_cube_037.materials.append(mat_material_003)
me_cube_037.update()
me_cube_041 = bpy.data.meshes.new('Cube.041')
me_cube_041.from_pydata([(-3.0, -3.0, -0.22), (-3.0, 3.0, -0.22), (-3.0, -3.0, 0.22), (3.0, -3.0, -0.22), (3.0, 3.0, -0.22), (3.0, -3.0, 0.22), (3.0, 3.0, 0.22), (-3.0, 3.0, 0.22), (-3.0, -3.0, 3.63), (-3.0, 3.0, 3.63), (-3.0, -3.0, 4.22), (3.0, -3.0, 3.63), (3.0, 3.0, 3.63), (3.0, -3.0, 4.22), (3.0, 3.0, 4.22), (-3.0, 3.0, 4.22), (3.0, 3.0, 0.22), (2.5, 3.0, 0.22), (3.0, 3.0, 3.66), (3.0, -3.0, 0.22), (2.5, -3.0, 0.22), (3.0, -3.0, 3.66), (2.5, -3.0, 3.66), (2.5, 3.0, 3.66), (3.0, -3.0, 0.22), (3.0, -2.5, 0.22), (3.0, -3.0, 3.66), (-3.0, -3.0, 0.22), (-3.0, -2.5, 0.22), (-3.0, -3.0, 3.66), (-3.0, -2.5, 3.66), (3.0, -2.5, 3.66), (3.0, 3.0, 0.22), (2.3, 3.0, 0.22), (3.0, 3.0, 1.16), (3.0, -3.0, 0.22), (2.3, -3.0, 0.22), (3.0, -3.0, 1.16), (2.3, -3.0, 1.16), (2.3, 3.0, 1.16), (3.0, -3.0, 0.22), (3.0, -2.3, 0.22), (3.0, -3.0, 1.16), (-3.0, -3.0, 0.22), (-3.0, -2.3, 0.22), (-3.0, -3.0, 1.16), (-3.0, -2.3, 1.16), (3.0, -2.3, 1.16)], [], [(0, 2, 7, 1), (1, 4, 3, 0), (3, 5, 2, 0), (4, 6, 5, 3), (6, 7, 2, 5), (1, 7, 6, 4), (9, 12, 11, 8), (8, 10, 15, 9), (11, 13, 10, 8), (12, 14, 13, 11), (14, 15, 10, 13), (9, 15, 14, 12), (17, 16, 19, 20), (16, 17, 23, 18), (19, 16, 18, 21), (20, 19, 21, 22), (22, 21, 18, 23), (17, 20, 22, 23), (25, 24, 27, 28), (24, 25, 31, 26), (27, 24, 26, 29), (28, 27, 29, 30), (30, 29, 26, 31), (25, 28, 30, 31), (33, 32, 35, 36), (32, 33, 39, 34), (35, 32, 34, 37), (36, 35, 37, 38), (38, 37, 34, 39), (33, 36, 38, 39), (41, 40, 43, 44), (40, 41, 47, 42), (43, 40, 42, 45), (44, 43, 45, 46), (46, 45, 42, 47), (41, 44, 46, 47)])
me_cube_041.polygons.foreach_set('material_index', [0, 0, 0, 0, 0, 0, 2, 0, 0, 0, 0, 0, 1, 1, 1, 1, 1, 1, 1, 1, 1, 1, 1, 1, 1, 1, 1, 1, 3, 3, 1, 1, 1, 1, 3, 3])
_uv = me_cube_041.uv_layers.new(name='UVMap')
_uv.uv.foreach_set('vector', [1.001, 0.9182, 1.001, 0.9974, 0.4872, 0.9974, 0.4872, 0.9182, 0.125, 0.5, 0.375, 0.5, 0.375, 0.75, 0.125, 0.75, 1.001, 0.9182, 1.001, 0.9974, 0.4872, 0.9974, 0.4872, 0.9182, 1.001, 0.9182, 1.001, 0.9974, 0.4872, 0.9974, 0.4872, 0.9182, 1.052, 1.014, 0.4392, 1.014, 0.4392, -0.04573, 1.052, -0.04573, 1.001, 0.9182, 1.001, 0.9974, 0.4872, 0.9974, 0.4872, 0.9182, -0.4786, -0.4748, 1.478, -0.4748, 1.478, 1.482, -0.4786, 1.482, 1.001, 0.9182, 1.001, 0.9974, 0.4872, 0.9974, 0.4872, 0.9182, 1.001, 0.9182, 1.001, 0.9974, 0.4872, 0.9974, 0.4872, 0.9182, 1.001, 0.9182, 1.001, 0.9974, 0.4872, 0.9974, 0.4872, 0.9182, 1.052, 1.014, 0.4392, 1.014, 0.4392, -0.04573, 1.052, -0.04573, 1.001, 0.9182, 1.001, 0.9974, 0.4872, 0.9974, 0.4872, 0.9182, 0.125, 0.5, 0.125, 0.75, 0.375, 0.75, 0.375, 0.5, 1.001, 0.9182, 0.4872, 0.9182, 0.4872, 0.9974, 1.001, 0.9974, 1.001, 0.9182, 0.4872, 0.9182, 0.4872, 0.9974, 1.001, 0.9974, 1.001, 0.9182, 0.4872, 0.9182, 0.4872, 0.9974, 1.001, 0.9974, 0.4966, 0.0536, 0.4966, 0.9145, 0.9949, 0.9145, 0.9949, 0.0536, 0.9165, 0.00976, 0.05945, 0.00976, 0.05945, 1.002, 0.9165, 1.002, 0.125, 0.5, 0.125, 0.75, 0.375, 0.75, 0.375, 0.5, 1.001, 0.9182, 0.4872, 0.9182, 0.4872, 0.9974, 1.001, 0.9974, 1.001, 0.9182, 0.4872, 0.9182, 0.4872, 0.9974, 1.001, 0.9974, 1.001, 0.9182, 0.4872, 0.9182, 0.4872, 0.9974, 1.001, 0.9974, 0.4966, 0.0536, 0.4966, 0.9145, 0.9949, 0.9145, 0.9949, 0.0536, 0.9165, 0.00976, 0.05945, 0.00976, 0.05945, 1.002, 0.9165, 1.002, 0.125, 0.5, 0.125, 0.75, 0.375, 0.75, 0.375, 0.5, 1.001, 0.9182, 0.4872, 0.9182, 0.4872, 0.9974, 1.001, 0.9974, 1.001, 0.9182, 0.4872, 0.9182, 0.4872, 0.9974, 1.001, 0.9974, 1.001, 0.9182, 0.4872, 0.9182, 0.4872, 0.9974, 1.001, 0.9974, 0.4966, 0.0536, 0.4966, 0.9145, 0.9949, 0.9145, 0.9949, 0.0536, 0.9165, 0.00976, 0.05945, 0.00976, 0.05945, 1.002, 0.9165, 1.002, 0.125, 0.5, 0.125, 0.75, 0.375, 0.75, 0.375, 0.5, 1.001, 0.9182, 0.4872, 0.9182, 0.4872, 0.9974, 1.001, 0.9974, 1.001, 0.9182, 0.4872, 0.9182, 0.4872, 0.9974, 1.001, 0.9974, 1.001, 0.9182, 0.4872, 0.9182, 0.4872, 0.9974, 1.001, 0.9974, 0.4966, 0.0536, 0.4966, 0.9145, 0.9949, 0.9145, 0.9949, 0.0536, 0.9165, 0.00976, 0.05945, 0.00976, 0.05945, 1.002, 0.9165, 1.002])
me_cube_041.materials.append(mat_material_002)
me_cube_041.materials.append(mat_material_001)
me_cube_041.materials.append(mat_material_004)
me_cube_041.materials.append(mat_material_003)
me_cube_041.update()
me_cube_046 = bpy.data.meshes.new('Cube.046')
me_cube_046.from_pydata([(-3.0, -3.0, -0.22), (-3.0, 3.0, -0.22), (-3.0, -3.0, 0.22), (3.0, -3.0, -0.22), (3.0, 3.0, -0.22), (3.0, -3.0, 0.22), (3.0, 3.0, 0.22), (-3.0, 3.0, 0.22), (-3.0, -3.0, 3.63), (-3.0, 3.0, 3.63), (-3.0, -3.0, 4.22), (3.0, -3.0, 3.63), (3.0, 3.0, 3.63), (3.0, -3.0, 4.22), (3.0, 3.0, 4.22), (-3.0, 3.0, 4.22), (3.0, 3.0, 0.22), (2.5, 3.0, 0.22), (3.0, 3.0, 3.66), (3.0, -3.0, 0.22), (2.5, -3.0, 0.22), (3.0, -3.0, 3.66), (2.5, -3.0, 3.66), (2.5, 3.0, 3.66), (3.0, -3.0, 0.22), (3.0, -2.5, 0.22), (3.0, -3.0, 3.66), (-3.0, -3.0, 0.22), (-3.0, -2.5, 0.22), (-3.0, -3.0, 3.66), (-3.0, -2.5, 3.66), (3.0, -2.5, 3.66), (-3.0, 3.0, 0.22), (-3.0, 2.5, 0.22), (-3.0, 3.0, 3.66), (3.0, 3.0, 0.22), (3.0, 2.5, 0.22), (3.0, 3.0, 3.66), (3.0, 2.5, 3.66), (-3.0, 2.5, 3.66), (3.0, 3.0, 0.22), (2.3, 3.0, 0.22), (3.0, 3.0, 1.16), (3.0, -3.0, 0.22), (2.3, -3.0, 0.22), (3.0, -3.0, 1.16), (2.3, -3.0, 1.16), (2.3, 3.0, 1.16), (3.0, -3.0, 0.22), (3.0, -2.3, 0.22), (3.0, -3.0, 1.16), (-3.0, -3.0, 0.22), (-3.0, -2.3, 0.22), (-3.0, -3.0, 1.16), (-3.0, -2.3, 1.16), (3.0, -2.3, 1.16), (-3.0, 3.0, 0.22), (-3.0, 2.3, 0.22), (-3.0, 3.0, 1.16), (3.0, 3.0, 0.22), (3.0, 2.3, 0.22), (3.0, 3.0, 1.16), (3.0, 2.3, 1.16), (-3.0, 2.3, 1.16)], [], [(0, 2, 7, 1), (1, 4, 3, 0), (3, 5, 2, 0), (4, 6, 5, 3), (6, 7, 2, 5), (1, 7, 6, 4), (9, 12, 11, 8), (8, 10, 15, 9), (11, 13, 10, 8), (12, 14, 13, 11), (14, 15, 10, 13), (9, 15, 14, 12), (17, 16, 19, 20), (16, 17, 23, 18), (19, 16, 18, 21), (20, 19, 21, 22), (22, 21, 18, 23), (17, 20, 22, 23), (25, 24, 27, 28), (24, 25, 31, 26), (27, 24, 26, 29), (28, 27, 29, 30), (30, 29, 26, 31), (25, 28, 30, 31), (33, 32, 35, 36), (32, 33, 39, 34), (35, 32, 34, 37), (36, 35, 37, 38), (38, 37, 34, 39), (33, 36, 38, 39), (41, 40, 43, 44), (40, 41, 47, 42), (43, 40, 42, 45), (44, 43, 45, 46), (46, 45, 42, 47), (41, 44, 46, 47), (49, 48, 51, 52), (48, 49, 55, 50), (51, 48, 50, 53), (52, 51, 53, 54), (54, 53, 50, 55), (49, 52, 54, 55), (57, 56, 59, 60), (56, 57, 63, 58), (59, 56, 58, 61), (60, 59, 61, 62), (62, 61, 58, 63), (57, 60, 62, 63)])
me_cube_046.polygons.foreach_set('material_index', [0, 0, 0, 0, 0, 0, 2, 0, 0, 0, 0, 0, 1, 1, 1, 1, 1, 1, 1, 1, 1, 1, 1, 1, 1, 1, 1, 1, 1, 1, 1, 1, 1, 1, 3, 3, 1, 1, 1, 1, 3, 3, 1, 1, 1, 1, 3, 3])
_uv = me_cube_046.uv_layers.new(name='UVMap')
_uv.uv.foreach_set('vector', [1.001, 0.9182, 1.001, 0.9974, 0.4872, 0.9974, 0.4872, 0.9182, 0.125, 0.5, 0.375, 0.5, 0.375, 0.75, 0.125, 0.75, 1.001, 0.9182, 1.001, 0.9974, 0.4872, 0.9974, 0.4872, 0.9182, 1.001, 0.9182, 1.001, 0.9974, 0.4872, 0.9974, 0.4872, 0.9182, 1.052, 1.014, 0.4392, 1.014, 0.4392, -0.04573, 1.052, -0.04573, 1.001, 0.9182, 1.001, 0.9974, 0.4872, 0.9974, 0.4872, 0.9182, -0.4786, -0.4748, 1.478, -0.4748, 1.478, 1.482, -0.4786, 1.482, 1.001, 0.9182, 1.001, 0.9974, 0.4872, 0.9974, 0.4872, 0.9182, 1.001, 0.9182, 1.001, 0.9974, 0.4872, 0.9974, 0.4872, 0.9182, 1.001, 0.9182, 1.001, 0.9974, 0.4872, 0.9974, 0.4872, 0.9182, 1.052, 1.014, 0.4392, 1.014, 0.4392, -0.04573, 1.052, -0.04573, 1.001, 0.9182, 1.001, 0.9974, 0.4872, 0.9974, 0.4872, 0.9182, 0.125, 0.5, 0.125, 0.75, 0.375, 0.75, 0.375, 0.5, 1.001, 0.9182, 0.4872, 0.9182, 0.4872, 0.9974, 1.001, 0.9974, 1.001, 0.9182, 0.4872, 0.9182, 0.4872, 0.9974, 1.001, 0.9974, 1.001, 0.9182, 0.4872, 0.9182, 0.4872, 0.9974, 1.001, 0.9974, 0.4966, 0.0536, 0.4966, 0.9145, 0.9949, 0.9145, 0.9949, 0.0536, 0.9165, 0.00976, 0.05945, 0.00976, 0.05945, 1.002, 0.9165, 1.002, 0.125, 0.5, 0.125, 0.75, 0.375, 0.75, 0.375, 0.5, 1.001, 0.9182, 0.4872, 0.9182, 0.4872, 0.9974, 1.001, 0.9974, 1.001, 0.9182, 0.4872, 0.9182, 0.4872, 0.9974, 1.001, 0.9974, 1.001, 0.9182, 0.4872, 0.9182, 0.4872, 0.9974, 1.001, 0.9974, 0.4966, 0.0536, 0.4966, 0.9145, 0.9949, 0.9145, 0.9949, 0.0536, 0.9165, 0.00976, 0.05945, 0.00976, 0.05945, 1.002, 0.9165, 1.002, 0.125, 0.5, 0.125, 0.75, 0.375, 0.75, 0.375, 0.5, 1.001, 0.9182, 0.4872, 0.9182, 0.4872, 0.9974, 1.001, 0.9974, 1.001, 0.9182, 0.4872, 0.9182, 0.4872, 0.9974, 1.001, 0.9974, 1.001, 0.9182, 0.4872, 0.9182, 0.4872, 0.9974, 1.001, 0.9974, 0.4966, 0.0536, 0.4966, 0.9145, 0.9949, 0.9145, 0.9949, 0.0536, 0.9165, 0.00976, 0.05945, 0.00976, 0.05945, 1.002, 0.9165, 1.002, 0.125, 0.5, 0.125, 0.75, 0.375, 0.75, 0.375, 0.5, 1.001, 0.9182, 0.4872, 0.9182, 0.4872, 0.9974, 1.001, 0.9974, 1.001, 0.9182, 0.4872, 0.9182, 0.4872, 0.9974, 1.001, 0.9974, 1.001, 0.9182, 0.4872, 0.9182, 0.4872, 0.9974, 1.001, 0.9974, 0.4966, 0.0536, 0.4966, 0.9145, 0.9949, 0.9145, 0.9949, 0.0536, 0.9165, 0.00976, 0.05945, 0.00976, 0.05945, 1.002, 0.9165, 1.002, 0.125, 0.5, 0.125, 0.75, 0.375, 0.75, 0.375, 0.5, 1.001, 0.9182, 0.4872, 0.9182, 0.4872, 0.9974, 1.001, 0.9974, 1.001, 0.9182, 0.4872, 0.9182, 0.4872, 0.9974, 1.001, 0.9974, 1.001, 0.9182, 0.4872, 0.9182, 0.4872, 0.9974, 1.001, 0.9974, 0.4966, 0.0536, 0.4966, 0.9145, 0.9949, 0.9145, 0.9949, 0.0536, 0.9165, 0.00976, 0.05945, 0.00976, 0.05945, 1.002, 0.9165, 1.002, 0.125, 0.5, 0.125, 0.75, 0.375, 0.75, 0.375, 0.5, 1.001, 0.9182, 0.4872, 0.9182, 0.4872, 0.9974, 1.001, 0.9974, 1.001, 0.9182, 0.4872, 0.9182, 0.4872, 0.9974, 1.001, 0.9974, 1.001, 0.9182, 0.4872, 0.9182, 0.4872, 0.9974, 1.001, 0.9974, 0.4966, 0.0536, 0.4966, 0.9145, 0.9949, 0.9145, 0.9949, 0.0536, 0.9165, 0.00976, 0.05945, 0.00976, 0.05945, 1.002, 0.9165, 1.002])
me_cube_046.materials.append(mat_material_002)
me_cube_046.materials.append(mat_material_001)
me_cube_046.materials.append(mat_material_004)
me_cube_046.materials.append(mat_material_003)
me_cube_046.update()

# ---- objects
ob_flat = bpy.data.objects.new('Flat', me_cube_023)
ob_corridor = bpy.data.objects.new('Corridor', me_cube_036)
ob_corner = bpy.data.objects.new('Corner', me_cube_038)
ob_t_corridor = bpy.data.objects.new('T-Corridor', me_cube_047)
ob_end_piece = bpy.data.objects.new('End Piece', me_cube_062)
ob_t_corridor_001 = bpy.data.objects.new('T-Corridor.001', me_cube_001)
ob_corridor_001 = bpy.data.objects.new('Corridor.001', me_cube_003)
ob_t_corridor_006 = bpy.data.objects.new('T-Corridor.006', me_cube_014)
ob_t_corridor_002 = bpy.data.objects.new('T-Corridor.002', me_cube_028)
ob_t_corridor_010 = bpy.data.objects.new('T-Corridor.010', me_cube_029)
ob_t_corridor_011 = bpy.data.objects.new('T-Corridor.011', me_cube_030)
ob_t_corridor_012 = bpy.data.objects.new('T-Corridor.012', me_cube_031)
ob_t_corridor_003 = bpy.data.objects.new('T-Corridor.003', me_cube_032)
ob_t_corridor_007 = bpy.data.objects.new('T-Corridor.007', me_cube_034)
ob_t_corridor_014 = bpy.data.objects.new('T-Corridor.014', me_cube_037)
ob_t_corridor_005 = bpy.data.objects.new('T-Corridor.005', me_cube_041)
ob_t_corridor_008 = bpy.data.objects.new('T-Corridor.008', me_cube_046)

# ---- transforms, parenting, visibility, modifiers, constraints
ob_flat.location = (7.0, 14.0, 0.0)
ob_corridor.location = (7.0, 0.0, 0.0)
ob_corner.location = (7.0, -7.0, 0.0)
ob_corner.rotation_euler = (0.0, -0.0, 1.571)
ob_t_corridor.location = (7.0, 7.0, 0.0)
ob_end_piece.location = (7.0, -14.0, 0.0)
ob_end_piece.rotation_euler = (0.0, -0.0, -1.571)
ob_t_corridor_001.location = (-2.0, 7.0, 0.0)
ob_corridor_001.location = (7.0, 0.0, 0.0)
ob_t_corridor_006.location = (-2.0, 14.0, 0.0)
ob_t_corridor_002.location = (-2.0, 21.0, 0.0)
ob_t_corridor_010.location = (-2.0, 21.0, 0.0)
ob_t_corridor_011.location = (-2.0, 21.0, 0.0)
ob_t_corridor_012.location = (-2.0, 21.0, 4.0)
ob_t_corridor_003.location = (-2.0, 0.0, 4.0)
ob_t_corridor_007.location = (-2.0, 0.0, 4.0)
ob_t_corridor_014.location = (-2.0, 0.0, 0.0)
ob_t_corridor_005.location = (-2.0, -7.0, 0.0)
ob_t_corridor_008.location = (-2.0, -14.0, 0.0)

# ---- collection membership
col_collection.objects.link(ob_flat)
col_collection.objects.link(ob_corridor)
col_collection.objects.link(ob_corner)
col_collection.objects.link(ob_t_corridor)
col_collection.objects.link(ob_end_piece)
col_collection.objects.link(ob_t_corridor_001)
col_collection.objects.link(ob_corridor_001)
col_collection.objects.link(ob_t_corridor_006)
col_collection.objects.link(ob_t_corridor_002)
col_collection.objects.link(ob_t_corridor_010)
col_collection.objects.link(ob_t_corridor_011)
col_collection.objects.link(ob_t_corridor_012)
col_collection.objects.link(ob_t_corridor_003)
col_collection.objects.link(ob_t_corridor_007)
col_collection.objects.link(ob_t_corridor_014)
col_collection.objects.link(ob_t_corridor_005)
col_collection.objects.link(ob_t_corridor_008)

# ---- scene / render settings (as saved in the file)
scene.frame_start = 1; scene.frame_end = 250; scene.frame_set(2)
scene.render.engine = 'BLENDER_EEVEE_NEXT'
bpy.context.view_layer.update()

# ---- added for rendering (the .blend has no active camera and no usable light): camera, sun
cam_auto = bpy.data.cameras.new('AutoCamera')
cam_auto.lens = 50.0
cam_auto.sensor_width = 36.0
cam_auto.clip_end = 1000.0
ob_auto_camera = bpy.data.objects.new('AutoCamera', cam_auto)
scene.collection.objects.link(ob_auto_camera)
ob_auto_camera.location = (43.1016, -45.2219, 34.4813)
ob_auto_camera.rotation_euler = (1.09748, -7.21219e-08, 0.694738)
scene.camera = ob_auto_camera
light_auto_sun = bpy.data.lights.new('AutoSun', 'SUN')
light_auto_sun.energy = 3.0
light_auto_sun.angle = 0.0523599
ob_auto_sun = bpy.data.objects.new('AutoSun', light_auto_sun)
scene.collection.objects.link(ob_auto_sun)
ob_auto_sun.rotation_euler = (0.872665, 0.174533, 0.523599)
bpy.context.view_layer.update()
